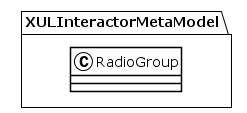

The diagram above was rendered by PlantUML. Its source (embedded in the PNG):
@startuml
!theme plain
package XULInteractorMetaModel {
class RadioGroup {
}
}
@enduml